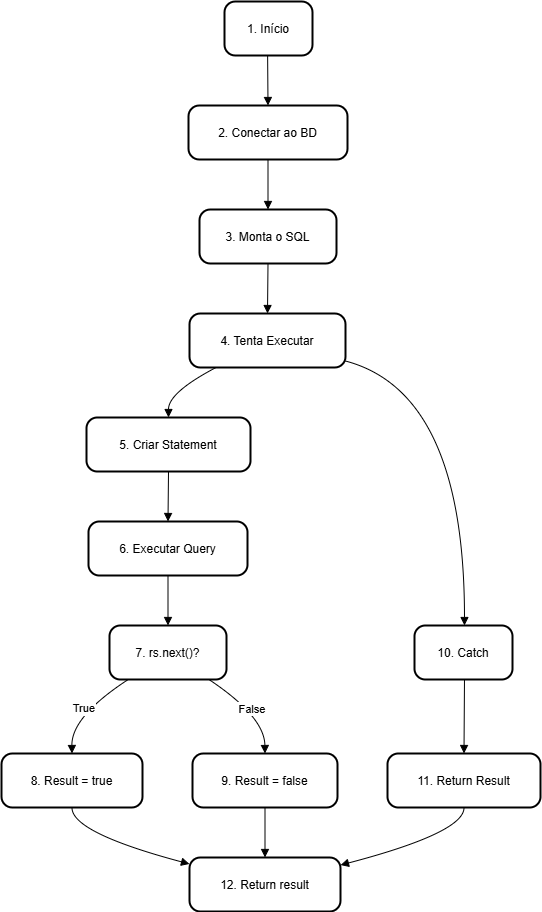

The diagram above was exported from draw.io. Its source (the exported page's mxGraphModel, read from the mxfile embedded in the PNG):
<mxGraphModel dx="2125" dy="2346" grid="1" gridSize="10" guides="1" tooltips="1" connect="1" arrows="1" fold="1" page="1" pageScale="1" pageWidth="827" pageHeight="1169" math="0" shadow="0">
  <root>
    <mxCell id="0" />
    <mxCell id="1" parent="0" />
    <mxCell id="qZ7LSyRd1MSVoV_5wa6z-1" value="1. Início" style="rounded=1;arcSize=20;strokeWidth=2" vertex="1" parent="1">
      <mxGeometry x="383" y="-1090" width="88" height="54" as="geometry" />
    </mxCell>
    <mxCell id="qZ7LSyRd1MSVoV_5wa6z-2" value="2. Conectar ao BD" style="rounded=1;arcSize=20;strokeWidth=2" vertex="1" parent="1">
      <mxGeometry x="347" y="-986" width="159" height="54" as="geometry" />
    </mxCell>
    <mxCell id="qZ7LSyRd1MSVoV_5wa6z-3" value="3. Monta o SQL" style="rounded=1;arcSize=20;strokeWidth=2" vertex="1" parent="1">
      <mxGeometry x="358" y="-882" width="137" height="54" as="geometry" />
    </mxCell>
    <mxCell id="qZ7LSyRd1MSVoV_5wa6z-4" value="4. Tenta Executar" style="rounded=1;arcSize=20;strokeWidth=2" vertex="1" parent="1">
      <mxGeometry x="348" y="-778" width="156" height="54" as="geometry" />
    </mxCell>
    <mxCell id="qZ7LSyRd1MSVoV_5wa6z-5" value="5. Criar Statement" style="rounded=1;arcSize=20;strokeWidth=2" vertex="1" parent="1">
      <mxGeometry x="245" y="-674" width="164" height="54" as="geometry" />
    </mxCell>
    <mxCell id="qZ7LSyRd1MSVoV_5wa6z-6" value="10. Catch" style="rounded=1;arcSize=20;strokeWidth=2" vertex="1" parent="1">
      <mxGeometry x="573" y="-466" width="98" height="54" as="geometry" />
    </mxCell>
    <mxCell id="qZ7LSyRd1MSVoV_5wa6z-7" value="6. Executar Query" style="rounded=1;arcSize=20;strokeWidth=2" vertex="1" parent="1">
      <mxGeometry x="247" y="-570" width="159" height="54" as="geometry" />
    </mxCell>
    <mxCell id="qZ7LSyRd1MSVoV_5wa6z-8" value="7. rs.next()?" style="rounded=1;arcSize=20;strokeWidth=2" vertex="1" parent="1">
      <mxGeometry x="268" y="-466" width="117" height="54" as="geometry" />
    </mxCell>
    <mxCell id="qZ7LSyRd1MSVoV_5wa6z-9" value="8. Result = true" style="rounded=1;arcSize=20;strokeWidth=2" vertex="1" parent="1">
      <mxGeometry x="160" y="-338" width="141" height="54" as="geometry" />
    </mxCell>
    <mxCell id="qZ7LSyRd1MSVoV_5wa6z-10" value="9. Result = false" style="rounded=1;arcSize=20;strokeWidth=2" vertex="1" parent="1">
      <mxGeometry x="351" y="-338" width="145" height="54" as="geometry" />
    </mxCell>
    <mxCell id="qZ7LSyRd1MSVoV_5wa6z-11" value="11. Return Result" style="rounded=1;arcSize=20;strokeWidth=2" vertex="1" parent="1">
      <mxGeometry x="546" y="-338" width="153" height="54" as="geometry" />
    </mxCell>
    <mxCell id="qZ7LSyRd1MSVoV_5wa6z-12" value="12. Return result" style="rounded=1;arcSize=20;strokeWidth=2" vertex="1" parent="1">
      <mxGeometry x="348" y="-234" width="151" height="54" as="geometry" />
    </mxCell>
    <mxCell id="qZ7LSyRd1MSVoV_5wa6z-13" value="" style="curved=1;startArrow=none;endArrow=block;exitX=0.49;exitY=1;entryX=0.5;entryY=0;rounded=0;" edge="1" parent="1" source="qZ7LSyRd1MSVoV_5wa6z-1" target="qZ7LSyRd1MSVoV_5wa6z-2">
      <mxGeometry relative="1" as="geometry">
        <Array as="points" />
      </mxGeometry>
    </mxCell>
    <mxCell id="qZ7LSyRd1MSVoV_5wa6z-14" value="" style="curved=1;startArrow=none;endArrow=block;exitX=0.5;exitY=1;entryX=0.5;entryY=0;rounded=0;" edge="1" parent="1" source="qZ7LSyRd1MSVoV_5wa6z-2" target="qZ7LSyRd1MSVoV_5wa6z-3">
      <mxGeometry relative="1" as="geometry">
        <Array as="points" />
      </mxGeometry>
    </mxCell>
    <mxCell id="qZ7LSyRd1MSVoV_5wa6z-15" value="" style="curved=1;startArrow=none;endArrow=block;exitX=0.5;exitY=1;entryX=0.5;entryY=0;rounded=0;" edge="1" parent="1" source="qZ7LSyRd1MSVoV_5wa6z-3" target="qZ7LSyRd1MSVoV_5wa6z-4">
      <mxGeometry relative="1" as="geometry">
        <Array as="points" />
      </mxGeometry>
    </mxCell>
    <mxCell id="qZ7LSyRd1MSVoV_5wa6z-16" value="" style="curved=1;startArrow=none;endArrow=block;exitX=0.17;exitY=1;entryX=0.5;entryY=0;rounded=0;" edge="1" parent="1" source="qZ7LSyRd1MSVoV_5wa6z-4" target="qZ7LSyRd1MSVoV_5wa6z-5">
      <mxGeometry relative="1" as="geometry">
        <Array as="points">
          <mxPoint x="327" y="-699" />
        </Array>
      </mxGeometry>
    </mxCell>
    <mxCell id="qZ7LSyRd1MSVoV_5wa6z-17" value="" style="curved=1;startArrow=none;endArrow=block;exitX=1;exitY=0.88;entryX=0.51;entryY=0;rounded=0;" edge="1" parent="1" source="qZ7LSyRd1MSVoV_5wa6z-4" target="qZ7LSyRd1MSVoV_5wa6z-6">
      <mxGeometry relative="1" as="geometry">
        <Array as="points">
          <mxPoint x="623" y="-699" />
        </Array>
      </mxGeometry>
    </mxCell>
    <mxCell id="qZ7LSyRd1MSVoV_5wa6z-18" value="" style="curved=1;startArrow=none;endArrow=block;exitX=0.5;exitY=1;entryX=0.5;entryY=0;rounded=0;" edge="1" parent="1" source="qZ7LSyRd1MSVoV_5wa6z-5" target="qZ7LSyRd1MSVoV_5wa6z-7">
      <mxGeometry relative="1" as="geometry">
        <Array as="points" />
      </mxGeometry>
    </mxCell>
    <mxCell id="qZ7LSyRd1MSVoV_5wa6z-19" value="" style="curved=1;startArrow=none;endArrow=block;exitX=0.5;exitY=1;entryX=0.5;entryY=0;rounded=0;" edge="1" parent="1" source="qZ7LSyRd1MSVoV_5wa6z-7" target="qZ7LSyRd1MSVoV_5wa6z-8">
      <mxGeometry relative="1" as="geometry">
        <Array as="points" />
      </mxGeometry>
    </mxCell>
    <mxCell id="qZ7LSyRd1MSVoV_5wa6z-20" value="True" style="curved=1;startArrow=none;endArrow=block;exitX=0.16;exitY=1;entryX=0.5;entryY=0;rounded=0;" edge="1" parent="1" source="qZ7LSyRd1MSVoV_5wa6z-8" target="qZ7LSyRd1MSVoV_5wa6z-9">
      <mxGeometry relative="1" as="geometry">
        <Array as="points">
          <mxPoint x="230" y="-375" />
        </Array>
      </mxGeometry>
    </mxCell>
    <mxCell id="qZ7LSyRd1MSVoV_5wa6z-21" value="False" style="curved=1;startArrow=none;endArrow=block;exitX=0.85;exitY=1;entryX=0.5;entryY=0;rounded=0;" edge="1" parent="1" source="qZ7LSyRd1MSVoV_5wa6z-8" target="qZ7LSyRd1MSVoV_5wa6z-10">
      <mxGeometry relative="1" as="geometry">
        <Array as="points">
          <mxPoint x="423" y="-375" />
        </Array>
      </mxGeometry>
    </mxCell>
    <mxCell id="qZ7LSyRd1MSVoV_5wa6z-22" value="" style="curved=1;startArrow=none;endArrow=block;exitX=0.51;exitY=1;entryX=0.5;entryY=0;rounded=0;" edge="1" parent="1" source="qZ7LSyRd1MSVoV_5wa6z-6" target="qZ7LSyRd1MSVoV_5wa6z-11">
      <mxGeometry relative="1" as="geometry">
        <Array as="points" />
      </mxGeometry>
    </mxCell>
    <mxCell id="qZ7LSyRd1MSVoV_5wa6z-23" value="" style="curved=1;startArrow=none;endArrow=block;exitX=0.5;exitY=1;entryX=0;entryY=0.12;rounded=0;" edge="1" parent="1" source="qZ7LSyRd1MSVoV_5wa6z-9" target="qZ7LSyRd1MSVoV_5wa6z-12">
      <mxGeometry relative="1" as="geometry">
        <Array as="points">
          <mxPoint x="230" y="-259" />
        </Array>
      </mxGeometry>
    </mxCell>
    <mxCell id="qZ7LSyRd1MSVoV_5wa6z-24" value="" style="curved=1;startArrow=none;endArrow=block;exitX=0.5;exitY=1;entryX=0.5;entryY=0;rounded=0;" edge="1" parent="1" source="qZ7LSyRd1MSVoV_5wa6z-10" target="qZ7LSyRd1MSVoV_5wa6z-12">
      <mxGeometry relative="1" as="geometry">
        <Array as="points" />
      </mxGeometry>
    </mxCell>
    <mxCell id="qZ7LSyRd1MSVoV_5wa6z-25" value="" style="curved=1;startArrow=none;endArrow=block;exitX=0.5;exitY=1;entryX=1;entryY=0.14;rounded=0;" edge="1" parent="1" source="qZ7LSyRd1MSVoV_5wa6z-11" target="qZ7LSyRd1MSVoV_5wa6z-12">
      <mxGeometry relative="1" as="geometry">
        <Array as="points">
          <mxPoint x="623" y="-259" />
        </Array>
      </mxGeometry>
    </mxCell>
  </root>
</mxGraphModel>